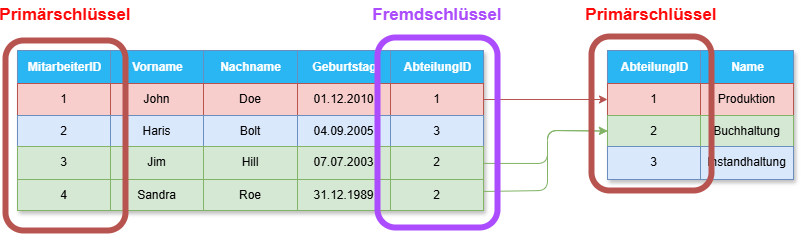

The diagram above was exported from draw.io. Its source (the exported page's mxGraphModel, read from the mxfile embedded in the PNG):
<mxGraphModel dx="858" dy="796" grid="1" gridSize="10" guides="1" tooltips="1" connect="1" arrows="1" fold="1" page="1" pageScale="1" pageWidth="850" pageHeight="1100" math="0" shadow="0">
  <root>
    <mxCell id="0" />
    <mxCell id="1" parent="0" />
    <mxCell id="73" value="Assets" style="childLayout=tableLayout;recursiveResize=0;strokeColor=#6c8ebf;fillColor=#dae8fc;shadow=1;" parent="1" vertex="1">
      <mxGeometry x="100" y="90" width="466" height="160" as="geometry" />
    </mxCell>
    <mxCell id="74" style="shape=tableRow;horizontal=0;startSize=0;swimlaneHead=0;swimlaneBody=0;top=0;left=0;bottom=0;right=0;dropTarget=0;collapsible=0;recursiveResize=0;expand=0;fontStyle=0;strokeColor=inherit;fillColor=#ffffff;" parent="73" vertex="1">
      <mxGeometry width="466" height="33" as="geometry" />
    </mxCell>
    <mxCell id="75" value="MitarbeiterID" style="connectable=0;recursiveResize=0;strokeColor=inherit;fillColor=light-dark(#29b6f2, #405e00);align=center;fontStyle=1;fontColor=#FFFFFF;html=1;" parent="74" vertex="1">
      <mxGeometry width="93" height="33" as="geometry">
        <mxRectangle width="93" height="33" as="alternateBounds" />
      </mxGeometry>
    </mxCell>
    <mxCell id="76" value="Vorname" style="connectable=0;recursiveResize=0;strokeColor=inherit;fillColor=light-dark(#29b6f2, #405e00);align=center;fontStyle=1;fontColor=#FFFFFF;html=1;" parent="74" vertex="1">
      <mxGeometry x="93" width="93" height="33" as="geometry">
        <mxRectangle width="93" height="33" as="alternateBounds" />
      </mxGeometry>
    </mxCell>
    <mxCell id="77" value="Nachname" style="connectable=0;recursiveResize=0;strokeColor=inherit;fillColor=light-dark(#29b6f2, #405e00);align=center;fontStyle=1;fontColor=#FFFFFF;html=1;" parent="74" vertex="1">
      <mxGeometry x="186" width="94" height="33" as="geometry">
        <mxRectangle width="94" height="33" as="alternateBounds" />
      </mxGeometry>
    </mxCell>
    <mxCell id="78" value="Geburtstag" style="connectable=0;recursiveResize=0;strokeColor=inherit;fillColor=light-dark(#29b6f2, #405e00);align=center;fontStyle=1;fontColor=#FFFFFF;html=1;" parent="74" vertex="1">
      <mxGeometry x="280" width="93" height="33" as="geometry">
        <mxRectangle width="93" height="33" as="alternateBounds" />
      </mxGeometry>
    </mxCell>
    <mxCell id="114" value="AbteilungID" style="connectable=0;recursiveResize=0;strokeColor=inherit;fillColor=light-dark(#29b6f2, #405e00);align=center;fontStyle=1;fontColor=#FFFFFF;html=1;" parent="74" vertex="1">
      <mxGeometry x="373" width="93" height="33" as="geometry">
        <mxRectangle width="93" height="33" as="alternateBounds" />
      </mxGeometry>
    </mxCell>
    <mxCell id="79" value="" style="shape=tableRow;horizontal=0;startSize=0;swimlaneHead=0;swimlaneBody=0;top=0;left=0;bottom=0;right=0;dropTarget=0;collapsible=0;recursiveResize=0;expand=0;fontStyle=0;strokeColor=inherit;fillColor=#ffffff;" parent="73" vertex="1">
      <mxGeometry y="33" width="466" height="32" as="geometry" />
    </mxCell>
    <mxCell id="80" value="1" style="connectable=0;recursiveResize=0;strokeColor=#b85450;fillColor=#f8cecc;align=center;whiteSpace=wrap;html=1;" parent="79" vertex="1">
      <mxGeometry width="93" height="32" as="geometry">
        <mxRectangle width="93" height="32" as="alternateBounds" />
      </mxGeometry>
    </mxCell>
    <mxCell id="81" value="John" style="connectable=0;recursiveResize=0;strokeColor=#b85450;fillColor=#f8cecc;align=center;whiteSpace=wrap;html=1;" parent="79" vertex="1">
      <mxGeometry x="93" width="93" height="32" as="geometry">
        <mxRectangle width="93" height="32" as="alternateBounds" />
      </mxGeometry>
    </mxCell>
    <mxCell id="82" value="Doe" style="connectable=0;recursiveResize=0;strokeColor=#b85450;fillColor=#f8cecc;align=center;whiteSpace=wrap;html=1;" parent="79" vertex="1">
      <mxGeometry x="186" width="94" height="32" as="geometry">
        <mxRectangle width="94" height="32" as="alternateBounds" />
      </mxGeometry>
    </mxCell>
    <mxCell id="83" value="01.12.2010" style="connectable=0;recursiveResize=0;strokeColor=#b85450;fillColor=#f8cecc;align=center;whiteSpace=wrap;html=1;" parent="79" vertex="1">
      <mxGeometry x="280" width="93" height="32" as="geometry">
        <mxRectangle width="93" height="32" as="alternateBounds" />
      </mxGeometry>
    </mxCell>
    <mxCell id="115" value="1" style="connectable=0;recursiveResize=0;strokeColor=#b85450;fillColor=#f8cecc;align=center;whiteSpace=wrap;html=1;" parent="79" vertex="1">
      <mxGeometry x="373" width="93" height="32" as="geometry">
        <mxRectangle width="93" height="32" as="alternateBounds" />
      </mxGeometry>
    </mxCell>
    <mxCell id="84" value="" style="shape=tableRow;horizontal=0;startSize=0;swimlaneHead=0;swimlaneBody=0;top=0;left=0;bottom=0;right=0;dropTarget=0;collapsible=0;recursiveResize=0;expand=0;fontStyle=1;strokeColor=inherit;fillColor=#EAF2D3;" parent="73" vertex="1">
      <mxGeometry y="65" width="466" height="31" as="geometry" />
    </mxCell>
    <mxCell id="85" value="2" style="connectable=0;recursiveResize=0;strokeColor=#6c8ebf;fillColor=#dae8fc;whiteSpace=wrap;html=1;" parent="84" vertex="1">
      <mxGeometry width="93" height="31" as="geometry">
        <mxRectangle width="93" height="31" as="alternateBounds" />
      </mxGeometry>
    </mxCell>
    <mxCell id="86" value="Haris" style="connectable=0;recursiveResize=0;strokeColor=#6c8ebf;fillColor=#dae8fc;whiteSpace=wrap;html=1;" parent="84" vertex="1">
      <mxGeometry x="93" width="93" height="31" as="geometry">
        <mxRectangle width="93" height="31" as="alternateBounds" />
      </mxGeometry>
    </mxCell>
    <mxCell id="87" value="Bolt" style="connectable=0;recursiveResize=0;strokeColor=#6c8ebf;fillColor=#dae8fc;whiteSpace=wrap;html=1;" parent="84" vertex="1">
      <mxGeometry x="186" width="94" height="31" as="geometry">
        <mxRectangle width="94" height="31" as="alternateBounds" />
      </mxGeometry>
    </mxCell>
    <mxCell id="88" value="04.09.2005" style="connectable=0;recursiveResize=0;strokeColor=#6c8ebf;fillColor=#dae8fc;whiteSpace=wrap;html=1;" parent="84" vertex="1">
      <mxGeometry x="280" width="93" height="31" as="geometry">
        <mxRectangle width="93" height="31" as="alternateBounds" />
      </mxGeometry>
    </mxCell>
    <mxCell id="116" value="3" style="connectable=0;recursiveResize=0;strokeColor=#6c8ebf;fillColor=#dae8fc;whiteSpace=wrap;html=1;" parent="84" vertex="1">
      <mxGeometry x="373" width="93" height="31" as="geometry">
        <mxRectangle width="93" height="31" as="alternateBounds" />
      </mxGeometry>
    </mxCell>
    <mxCell id="89" value="" style="shape=tableRow;horizontal=0;startSize=0;swimlaneHead=0;swimlaneBody=0;top=0;left=0;bottom=0;right=0;dropTarget=0;collapsible=0;recursiveResize=0;expand=0;fontStyle=0;strokeColor=inherit;fillColor=#ffffff;" parent="73" vertex="1">
      <mxGeometry y="96" width="466" height="33" as="geometry" />
    </mxCell>
    <mxCell id="90" value="3" style="connectable=0;recursiveResize=0;strokeColor=#82b366;fillColor=#d5e8d4;fontStyle=0;align=center;whiteSpace=wrap;html=1;" parent="89" vertex="1">
      <mxGeometry width="93" height="33" as="geometry">
        <mxRectangle width="93" height="33" as="alternateBounds" />
      </mxGeometry>
    </mxCell>
    <mxCell id="91" value="Jim" style="connectable=0;recursiveResize=0;strokeColor=#82b366;fillColor=#d5e8d4;fontStyle=0;align=center;whiteSpace=wrap;html=1;" parent="89" vertex="1">
      <mxGeometry x="93" width="93" height="33" as="geometry">
        <mxRectangle width="93" height="33" as="alternateBounds" />
      </mxGeometry>
    </mxCell>
    <mxCell id="92" value="Hill" style="connectable=0;recursiveResize=0;strokeColor=#82b366;fillColor=#d5e8d4;fontStyle=0;align=center;whiteSpace=wrap;html=1;" parent="89" vertex="1">
      <mxGeometry x="186" width="94" height="33" as="geometry">
        <mxRectangle width="94" height="33" as="alternateBounds" />
      </mxGeometry>
    </mxCell>
    <mxCell id="93" value="07.07.2003" style="connectable=0;recursiveResize=0;strokeColor=#82b366;fillColor=#d5e8d4;fontStyle=0;align=center;whiteSpace=wrap;html=1;" parent="89" vertex="1">
      <mxGeometry x="280" width="93" height="33" as="geometry">
        <mxRectangle width="93" height="33" as="alternateBounds" />
      </mxGeometry>
    </mxCell>
    <mxCell id="117" value="2" style="connectable=0;recursiveResize=0;strokeColor=#82b366;fillColor=#d5e8d4;fontStyle=0;align=center;whiteSpace=wrap;html=1;" parent="89" vertex="1">
      <mxGeometry x="373" width="93" height="33" as="geometry">
        <mxRectangle width="93" height="33" as="alternateBounds" />
      </mxGeometry>
    </mxCell>
    <mxCell id="94" value="" style="shape=tableRow;horizontal=0;startSize=0;swimlaneHead=0;swimlaneBody=0;top=0;left=0;bottom=0;right=0;dropTarget=0;collapsible=0;recursiveResize=0;expand=0;fontStyle=1;strokeColor=inherit;fillColor=#EAF2D3;" parent="73" vertex="1">
      <mxGeometry y="129" width="466" height="31" as="geometry" />
    </mxCell>
    <mxCell id="95" value="4" style="connectable=0;recursiveResize=0;strokeColor=#82b366;fillColor=#d5e8d4;whiteSpace=wrap;html=1;" parent="94" vertex="1">
      <mxGeometry width="93" height="31" as="geometry">
        <mxRectangle width="93" height="31" as="alternateBounds" />
      </mxGeometry>
    </mxCell>
    <mxCell id="96" value="Sandra" style="connectable=0;recursiveResize=0;strokeColor=#82b366;fillColor=#d5e8d4;whiteSpace=wrap;html=1;" parent="94" vertex="1">
      <mxGeometry x="93" width="93" height="31" as="geometry">
        <mxRectangle width="93" height="31" as="alternateBounds" />
      </mxGeometry>
    </mxCell>
    <mxCell id="97" value="Roe" style="connectable=0;recursiveResize=0;strokeColor=#82b366;fillColor=#d5e8d4;whiteSpace=wrap;html=1;" parent="94" vertex="1">
      <mxGeometry x="186" width="94" height="31" as="geometry">
        <mxRectangle width="94" height="31" as="alternateBounds" />
      </mxGeometry>
    </mxCell>
    <mxCell id="98" value="31.12.1989" style="connectable=0;recursiveResize=0;strokeColor=#82b366;fillColor=#d5e8d4;whiteSpace=wrap;html=1;" parent="94" vertex="1">
      <mxGeometry x="280" width="93" height="31" as="geometry">
        <mxRectangle width="93" height="31" as="alternateBounds" />
      </mxGeometry>
    </mxCell>
    <mxCell id="118" value="2" style="connectable=0;recursiveResize=0;strokeColor=#82b366;fillColor=#d5e8d4;whiteSpace=wrap;html=1;" parent="94" vertex="1">
      <mxGeometry x="373" width="93" height="31" as="geometry">
        <mxRectangle width="93" height="31" as="alternateBounds" />
      </mxGeometry>
    </mxCell>
    <mxCell id="100" value="Assets" style="childLayout=tableLayout;recursiveResize=0;strokeColor=#6c8ebf;fillColor=#dae8fc;shadow=1;" parent="1" vertex="1">
      <mxGeometry x="690" y="90" width="186" height="129" as="geometry" />
    </mxCell>
    <mxCell id="101" style="shape=tableRow;horizontal=0;startSize=0;swimlaneHead=0;swimlaneBody=0;top=0;left=0;bottom=0;right=0;dropTarget=0;collapsible=0;recursiveResize=0;expand=0;fontStyle=0;strokeColor=inherit;fillColor=#ffffff;" parent="100" vertex="1">
      <mxGeometry width="186" height="33" as="geometry" />
    </mxCell>
    <mxCell id="102" value="AbteilungID" style="connectable=0;recursiveResize=0;strokeColor=inherit;fillColor=light-dark(#29b6f2, #405e00);align=center;fontStyle=1;fontColor=#FFFFFF;html=1;" parent="101" vertex="1">
      <mxGeometry width="93" height="33" as="geometry">
        <mxRectangle width="93" height="33" as="alternateBounds" />
      </mxGeometry>
    </mxCell>
    <mxCell id="103" value="Name" style="connectable=0;recursiveResize=0;strokeColor=inherit;fillColor=light-dark(#29b6f2, #405e00);align=center;fontStyle=1;fontColor=#FFFFFF;html=1;" parent="101" vertex="1">
      <mxGeometry x="93" width="93" height="33" as="geometry">
        <mxRectangle width="93" height="33" as="alternateBounds" />
      </mxGeometry>
    </mxCell>
    <mxCell id="104" value="" style="shape=tableRow;horizontal=0;startSize=0;swimlaneHead=0;swimlaneBody=0;top=0;left=0;bottom=0;right=0;dropTarget=0;collapsible=0;recursiveResize=0;expand=0;fontStyle=0;strokeColor=inherit;fillColor=#ffffff;" parent="100" vertex="1">
      <mxGeometry y="33" width="186" height="32" as="geometry" />
    </mxCell>
    <mxCell id="105" value="1" style="connectable=0;recursiveResize=0;strokeColor=#b85450;fillColor=#f8cecc;align=center;whiteSpace=wrap;html=1;" parent="104" vertex="1">
      <mxGeometry width="93" height="32" as="geometry">
        <mxRectangle width="93" height="32" as="alternateBounds" />
      </mxGeometry>
    </mxCell>
    <mxCell id="106" value="Produktion" style="connectable=0;recursiveResize=0;strokeColor=#b85450;fillColor=#f8cecc;align=center;whiteSpace=wrap;html=1;" parent="104" vertex="1">
      <mxGeometry x="93" width="93" height="32" as="geometry">
        <mxRectangle width="93" height="32" as="alternateBounds" />
      </mxGeometry>
    </mxCell>
    <mxCell id="107" value="" style="shape=tableRow;horizontal=0;startSize=0;swimlaneHead=0;swimlaneBody=0;top=0;left=0;bottom=0;right=0;dropTarget=0;collapsible=0;recursiveResize=0;expand=0;fontStyle=1;strokeColor=inherit;fillColor=#EAF2D3;" parent="100" vertex="1">
      <mxGeometry y="65" width="186" height="31" as="geometry" />
    </mxCell>
    <mxCell id="108" value="2" style="connectable=0;recursiveResize=0;strokeColor=#82b366;fillColor=#d5e8d4;whiteSpace=wrap;html=1;" parent="107" vertex="1">
      <mxGeometry width="93" height="31" as="geometry">
        <mxRectangle width="93" height="31" as="alternateBounds" />
      </mxGeometry>
    </mxCell>
    <mxCell id="109" value="Buchhaltung" style="connectable=0;recursiveResize=0;strokeColor=#82b366;fillColor=#d5e8d4;whiteSpace=wrap;html=1;" parent="107" vertex="1">
      <mxGeometry x="93" width="93" height="31" as="geometry">
        <mxRectangle width="93" height="31" as="alternateBounds" />
      </mxGeometry>
    </mxCell>
    <mxCell id="110" value="" style="shape=tableRow;horizontal=0;startSize=0;swimlaneHead=0;swimlaneBody=0;top=0;left=0;bottom=0;right=0;dropTarget=0;collapsible=0;recursiveResize=0;expand=0;fontStyle=0;strokeColor=inherit;fillColor=#ffffff;" parent="100" vertex="1">
      <mxGeometry y="96" width="186" height="33" as="geometry" />
    </mxCell>
    <mxCell id="111" value="3" style="connectable=0;recursiveResize=0;strokeColor=#6c8ebf;fillColor=#dae8fc;fontStyle=0;align=center;whiteSpace=wrap;html=1;" parent="110" vertex="1">
      <mxGeometry width="93" height="33" as="geometry">
        <mxRectangle width="93" height="33" as="alternateBounds" />
      </mxGeometry>
    </mxCell>
    <mxCell id="112" value="Instandhaltung" style="connectable=0;recursiveResize=0;strokeColor=#6c8ebf;fillColor=#dae8fc;fontStyle=0;align=center;whiteSpace=wrap;html=1;" parent="110" vertex="1">
      <mxGeometry x="93" width="93" height="33" as="geometry">
        <mxRectangle width="93" height="33" as="alternateBounds" />
      </mxGeometry>
    </mxCell>
    <mxCell id="120" style="edgeStyle=none;html=1;exitX=1;exitY=0.5;exitDx=0;exitDy=0;entryX=0;entryY=0.5;entryDx=0;entryDy=0;fillColor=#f8cecc;strokeColor=#b85450;" parent="1" source="79" target="104" edge="1">
      <mxGeometry relative="1" as="geometry" />
    </mxCell>
    <mxCell id="121" style="edgeStyle=none;html=1;entryX=0;entryY=0.5;entryDx=0;entryDy=0;fillColor=#d5e8d4;strokeColor=#82b366;" parent="1" source="89" target="107" edge="1">
      <mxGeometry relative="1" as="geometry">
        <Array as="points">
          <mxPoint x="630" y="203" />
          <mxPoint x="630" y="170" />
        </Array>
      </mxGeometry>
    </mxCell>
    <mxCell id="122" style="edgeStyle=none;html=1;entryX=0;entryY=0.5;entryDx=0;entryDy=0;fillColor=#d5e8d4;strokeColor=#82b366;" parent="1" source="94" target="107" edge="1">
      <mxGeometry relative="1" as="geometry">
        <Array as="points">
          <mxPoint x="630" y="230" />
          <mxPoint x="630" y="170" />
        </Array>
      </mxGeometry>
    </mxCell>
    <mxCell id="123" value="" style="rounded=1;whiteSpace=wrap;html=1;fillColor=none;strokeWidth=6;strokeColor=#b85450;" vertex="1" parent="1">
      <mxGeometry x="88" y="80" width="120" height="190" as="geometry" />
    </mxCell>
    <mxCell id="124" value="Primärschlüssel" style="text;html=1;align=center;verticalAlign=middle;whiteSpace=wrap;rounded=0;fontColor=#FF0A0A;fontSize=17;fontStyle=1" vertex="1" parent="1">
      <mxGeometry x="97" y="40" width="102" height="30" as="geometry" />
    </mxCell>
    <mxCell id="125" value="Fremdschlüssel" style="text;html=1;align=center;verticalAlign=middle;whiteSpace=wrap;rounded=0;fontColor=#AB4CFF;fontSize=17;fontStyle=1" vertex="1" parent="1">
      <mxGeometry x="469" y="40" width="102" height="30" as="geometry" />
    </mxCell>
    <mxCell id="126" value="" style="rounded=1;whiteSpace=wrap;html=1;fillColor=none;strokeWidth=6;strokeColor=#AB4CFF;" vertex="1" parent="1">
      <mxGeometry x="460" y="77" width="120" height="190" as="geometry" />
    </mxCell>
    <mxCell id="127" value="" style="rounded=1;whiteSpace=wrap;html=1;fillColor=none;strokeWidth=6;strokeColor=#b85450;" vertex="1" parent="1">
      <mxGeometry x="674" y="76" width="120" height="154" as="geometry" />
    </mxCell>
    <mxCell id="128" value="Primärschlüssel" style="text;html=1;align=center;verticalAlign=middle;whiteSpace=wrap;rounded=0;fontColor=#FF0A0A;fontSize=17;fontStyle=1" vertex="1" parent="1">
      <mxGeometry x="683" y="40" width="102" height="30" as="geometry" />
    </mxCell>
  </root>
</mxGraphModel>